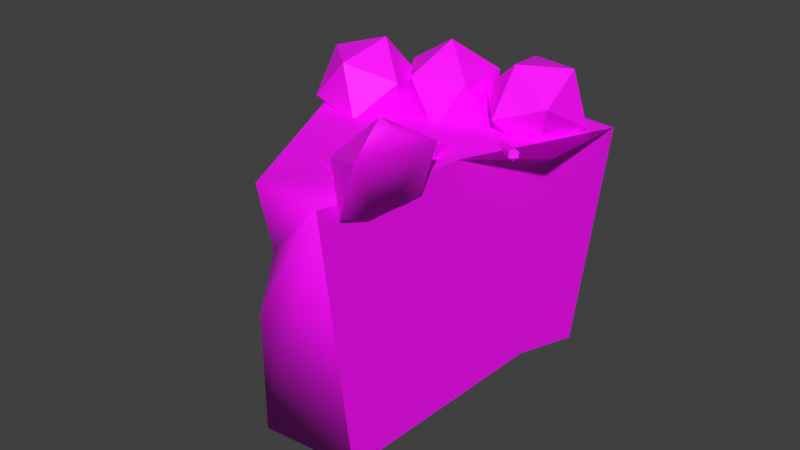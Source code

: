 # Source: Cake13.blend  (saved by Blender 3.4.6; exported with 4.5.12 LTS)
import bpy
from mathutils import Matrix  # noqa: F401  (used for matrix-valued properties, if any)

bpy.ops.wm.read_factory_settings(use_empty=True)
scene = bpy.context.scene
scene.name = 'Scene'

# ---- collections
col_collection = bpy.data.collections.new('Collection'); scene.collection.children.link(col_collection)

# ---- images (referenced by path relative to the original .blend; pixels are not part of the script)
import os
ASSET_DIR = os.environ.get("B2B_ASSET_DIR", "")  # directory of the original .blend (textures are referenced by path, not embedded)
HERE = os.path.dirname(os.path.abspath(__file__))  # packed textures are extracted next to this script under _unpacked/

def load_image(name, relpath, width, height, colorspace="sRGB"):
    """Load a texture the original file referenced (path relative to the .blend, or extracted next to this script)."""
    p = next((c for c in (os.path.join(HERE, relpath), os.path.join(ASSET_DIR, relpath)) if relpath and os.path.exists(c)), "")
    if p:
        img = bpy.data.images.load(p, check_existing=True)
        img.name = name
    else:  # same state as the original file: an image datablock whose file is absent (Cycles renders it pink)
        img = bpy.data.images.new(name, width, height)
        img.source = "FILE"
        img.filepath = "//" + (relpath or name)
    img.colorspace_settings.name = colorspace
    return img
img_lowpolyfoodlitetexture_01_png_001 = load_image('LowPolyFoodLiteTexture_01.png.001', 'LowPolyFoodLiteTexture_01.png', 1024, 1024, 'sRGB')

# ---- materials (node trees are filled in below, after node groups)
mat_food_01 = bpy.data.materials.new('Food_01')
mat_food_01.use_transparent_shadow = False
mat_food_01.roughness = 0.5

# ---- material node trees
mat_food_01.use_nodes = True; mat_food_01.node_tree.nodes.clear()
_N = mat_food_01.node_tree.nodes; _L = mat_food_01.node_tree.links
n0 = _N.new('ShaderNodeBsdfPrincipled'); n0.name = 'Principled BSDF'; n0.location = (10, 300)
n0.distribution = 'GGX'
n0.subsurface_method = 'RANDOM_WALK_SKIN'
n0.inputs[3].default_value = 1.45
n0.inputs[27].default_value = (0.0, 0.0, 0.0, 1.0)
n0.inputs[28].default_value = 1.0
n1 = _N.new('ShaderNodeOutputMaterial'); n1.name = 'Material Output'; n1.location = (300, 300)
n2 = _N.new('ShaderNodeNormalMap'); n2.name = 'Normal Map'; n2.location = (-300, -300)
n2.label = 'Normal/Map'
n2.inputs[0].default_value = 0.0
n3 = _N.new('ShaderNodeTexImage'); n3.name = 'Image Texture'; n3.location = (-300, 600)
n3.image = img_lowpolyfoodlitetexture_01_png_001
_L.new(n0.outputs[0], n1.inputs[0])
_L.new(n2.outputs[0], n0.inputs[5])
_L.new(n3.outputs[0], n0.inputs[0])
n1.is_active_output = True

# ---- world
world_world = bpy.data.worlds.new('World'); scene.world = world_world
world_world.use_nodes = True; world_world.node_tree.nodes.clear()
_N = world_world.node_tree.nodes; _L = world_world.node_tree.links
n0 = _N.new('ShaderNodeOutputWorld'); n0.name = 'World Output'; n0.location = (300, 300)
n1 = _N.new('ShaderNodeBackground'); n1.name = 'Background'; n1.location = (10, 300)
n1.inputs[0].default_value = (0.05088, 0.05088, 0.05088, 1.0)
_L.new(n1.outputs[0], n0.inputs[0])
n0.is_active_output = True
world_world.color = (0.05088, 0.05088, 0.05088)
world_world.use_sun_shadow = False
world_world.sun_shadow_jitter_overblur = 0.0

# ---- meshes
me_mesh_129 = bpy.data.meshes.new('Mesh.129')
me_mesh_129.from_pydata([(-6.409, 0.0, -3.7), (-6.409, 2.526, -3.7), (-3.813, 2.526, -5.339), (-6.409, 5.053, -3.7), (-6.409, 7.579, -3.7), (-3.813, 5.053, -5.339), (-3.813, 7.579, -5.339), (-2.064, 5.053, -6.077), (-2.064, 7.579, -6.077), (-2.064, 2.526, -6.077), (-5.539e-07, 5.053, -6.336), (-9.375e-07, 7.579, -6.336), (-5.539e-07, 2.526, -6.336), (2.064, 7.579, -6.077), (-1.703e-07, 0.0, -6.336), (-2.064, 0.0, -6.077), (-3.813, 0.0, -5.339), (-6.409, 3.79, -3.7), (-3.813, 3.79, -5.339), (-2.064, 3.79, -6.077), (-5.539e-07, 3.79, -6.336), (-2.587, 6.446, -4.465), (-3.752, 7.335, -5.311), (-2.143, 7.335, -5.834), (-1.148, 7.335, -4.465), (-2.143, 7.335, -3.096), (-3.752, 7.335, -3.619), (-3.032, 8.774, -5.834), (-1.423, 8.774, -5.311), (-1.423, 8.774, -3.619), (-3.032, 8.774, -3.096), (-4.027, 8.774, -4.465), (-2.587, 9.664, -4.465), (0.002555, 7.119, 0.1219), (-1.136, 8.338, 0.406), (0.4801, 8.742, 0.1102), (-1.16, 6.925, 1.336), (-0.4253, 7.265, 2.822), (-1.4, 8.428, 2.075), (0.05228, 8.888, 2.81), (-0.3869, 9.551, 1.317), (-5.814, 7.847, -2.033), (-5.962, 9.125, -3.132), (-6.233, 7.535, -3.643), (-4.686, 9.108, -2.022), (-5.123, 6.535, -2.848), (-4.167, 7.507, -1.847), (-3.568, 6.985, -3.34), (-3.298, 8.575, -2.83), (-4.407, 9.575, -3.624), (-3.717, 8.263, -4.439), (-5.364, 8.603, -4.626), (-4.845, 7.002, -4.45), (0.3822, 6.656, -5.741), (-0.9867, 7.581, -6.105), (0.5504, 8.136, -6.543), (-0.8581, 6.816, -4.602), (1.629, 7.714, -5.309), (0.7584, 6.898, -4.11), (1.159, 8.529, -3.903), (-0.3779, 7.973, -3.466), (-1.456, 8.395, -4.699), (-0.2097, 9.454, -4.267), (-0.5859, 9.211, -5.898), (1.031, 9.294, -5.406), (-0.7321, 7.347, -2.058), (-0.5033, 7.576, -1.003), (-0.887, 7.29, -2.012), (-0.7107, 7.513, -2.098), (-0.482, 7.741, -1.043), (-0.8443, 7.62, -2.093), (-0.6156, 7.849, -1.038), (-0.9992, 7.563, -2.046), (-0.7705, 7.791, -0.9915), (-1.021, 7.397, -2.006), (-0.7918, 7.626, -0.9511), (-0.6582, 7.518, -0.9567), (-2.616, 7.708, -0.3359), (-3.618, 7.59, -0.7823), (-2.584, 7.542, -0.3635), (-2.576, 7.825, -0.4559), (-3.578, 7.706, -0.9023), (-2.504, 7.774, -0.6035), (-3.506, 7.656, -1.05), (-2.472, 7.608, -0.6311), (-3.474, 7.489, -1.078), (-2.512, 7.492, -0.5111), (-3.514, 7.373, -0.9576), (-3.586, 7.424, -0.81), (0.353, 7.347, -3.186), (1.204, 7.576, -2.523), (0.2636, 7.29, -3.052), (0.3434, 7.513, -3.231), (1.195, 7.741, -2.568), (0.2445, 7.62, -3.141), (1.096, 7.849, -2.478), (0.1551, 7.563, -3.007), (1.007, 7.791, -2.343), (0.1646, 7.397, -2.962), (1.016, 7.626, -2.298), (1.115, 7.518, -2.388), (-2.807, 7.507, 1.2), (-1.796, 7.501, 1.641), (-2.797, 7.677, 1.18), (-2.753, 7.402, 1.076), (-1.742, 7.397, 1.516), (-2.69, 7.467, 0.9302), (-1.678, 7.462, 1.371), (-2.68, 7.637, 0.9095), (-1.668, 7.632, 1.35), (-2.734, 7.742, 1.034), (-1.722, 7.737, 1.475), (-1.786, 7.672, 1.62), (-2.966, 3.79, 3.347), (-3.084, 7.579, 3.107), (-3.106, 2.526, 3.062), (-3.528, 5.053, 2.197), (-2.96, 0.0, 3.36), (-0.8168, 7.553, 3.237), (0.338, 9.339, 1.443), (-0.3729, 6.694, 1.473), (1.109, 0.0, -6.197), (1.427, 2.526, -6.157), (0.1176, 1.904e-07, 3.136), (1.586, 3.79, -6.137), (1.745, 5.053, -6.117), (1.944, 7.579, -3.06), (0.01423, 7.579, -1.37), (-0.2048, 7.538, 0.6396), (-0.3399, 1.677e-07, 1.685), (0.1439, -0.03252, -0.1722), (-0.5752, 6.914e-08, -1.48), (0.4319, 0.0, -4.424)], [], [(0, 1, 2, 16), (17, 3, 5, 18), (3, 4, 6, 5), (8, 7, 5, 6), (19, 9, 2, 18), (11, 10, 7, 8), (20, 12, 9, 19), (12, 14, 15, 9), (9, 15, 16, 2), (4, 114, 118, 128, 127, 126, 13, 11, 8, 6), (121, 122, 124, 125, 13, 126, 127, 128, 118, 123, 129, 130, 131, 132), (10, 20, 19, 7), (7, 19, 18, 5), (1, 17, 18, 2), (21, 22, 23), (22, 21, 26), (21, 23, 24), (21, 24, 25), (21, 25, 26), (22, 26, 31), (23, 22, 27), (24, 23, 28), (25, 24, 29), (26, 25, 30), (22, 31, 27), (23, 27, 28), (24, 28, 29), (25, 29, 30), (26, 30, 31), (27, 31, 32), (28, 27, 32), (29, 28, 32), (30, 29, 32), (31, 30, 32), (34, 33, 36), (33, 34, 35), (36, 120, 37), (36, 37, 38), (38, 37, 39), (40, 38, 39), (34, 38, 40), (35, 34, 40), (34, 36, 38), (42, 41, 44), (41, 42, 43), (41, 43, 45), (41, 46, 44), (41, 45, 46), (46, 45, 47), (44, 46, 48), (46, 47, 48), (44, 48, 49), (48, 47, 50), (49, 48, 50), (51, 49, 50), (52, 51, 50), (47, 52, 50), (43, 51, 52), (45, 43, 52), (45, 52, 47), (42, 49, 51), (43, 42, 51), (42, 44, 49), (54, 53, 56), (53, 54, 55), (53, 55, 57), (53, 58, 56), (53, 57, 58), (58, 57, 59), (56, 58, 60), (58, 59, 60), (56, 60, 61), (60, 59, 62), (61, 60, 62), (63, 61, 62), (64, 63, 62), (59, 64, 62), (55, 63, 64), (57, 55, 64), (57, 64, 59), (54, 61, 63), (55, 54, 63), (54, 56, 61), (68, 69, 66, 65), (65, 66, 76, 67), (65, 67, 74, 72, 70, 68), (70, 71, 69, 68), (72, 73, 71, 70), (74, 75, 73, 72), (67, 76, 75, 74), (76, 66, 69, 71, 73, 75), (115, 117, 123, 118, 114, 116, 113), (80, 81, 78, 77), (77, 78, 88, 79), (77, 79, 86, 84, 82, 80), (82, 83, 81, 80), (84, 85, 83, 82), (86, 87, 85, 84), (79, 88, 87, 86), (88, 78, 81, 83, 85, 87), (92, 93, 90, 89), (89, 90, 100, 91), (89, 91, 98, 96, 94, 92), (94, 95, 93, 92), (96, 97, 95, 94), (98, 99, 97, 96), (91, 100, 99, 98), (100, 90, 93, 95, 97, 99), (104, 105, 102, 101), (101, 102, 112, 103), (101, 103, 110, 108, 106, 104), (106, 107, 105, 104), (108, 109, 107, 106), (110, 111, 109, 108), (103, 112, 111, 110), (112, 102, 105, 107, 109, 111), (115, 113, 17, 1), (117, 115, 1, 0), (113, 116, 3, 17), (116, 114, 4, 3), (39, 119, 40), (120, 36, 33), (119, 35, 40), (33, 35, 119, 39, 37, 120), (124, 122, 12, 20), (122, 121, 14, 12), (125, 124, 20, 10), (121, 132, 131, 130, 129, 123, 117, 0, 16, 15, 14), (125, 10, 11, 13)])
me_mesh_129.polygons.foreach_set('use_smooth', [1, 1, 1, 1, 1, 1, 1, 1, 1, 1, 0, 1, 1, 1, 1, 1, 1, 1, 1, 1, 1, 1, 1, 1, 1, 1, 1, 1, 1, 1, 1, 1, 1, 1, 1, 1, 1, 1, 1, 1, 1, 1, 1, 1, 1, 1, 1, 1, 1, 1, 1, 1, 1, 1, 1, 1, 1, 1, 1, 1, 1, 1, 1, 1, 1, 1, 1, 1, 1, 1, 1, 1, 1, 1, 1, 1, 1, 1, 1, 1, 1, 1, 1, 1, 1, 1, 1, 1, 1, 1, 1, 1, 1, 1, 1, 1, 1, 1, 1, 1, 1, 1, 1, 1, 1, 1, 1, 1, 1, 1, 1, 1, 1, 1, 1, 1, 1, 1, 1, 1, 1, 1, 1, 1, 1, 1, 1, 1, 1])
_k = set([(0, 1), (0, 16), (0, 117), (1, 17), (2, 16), (2, 18), (3, 4), (3, 17), (4, 6), (4, 114), (5, 6), (5, 18), (6, 8), (7, 8), (7, 19), (8, 11), (9, 15), (9, 19), (10, 11), (10, 20), (11, 13), (12, 14), (12, 20), (14, 15), (14, 121), (15, 16), (21, 22), (21, 23), (21, 24), (21, 25), (21, 26), (22, 23), (22, 26), (22, 27), (22, 31), (23, 24), (23, 27), (23, 28), (24, 25), (24, 28), (24, 29), (25, 26), (25, 29), (25, 30), (26, 30), (26, 31), (27, 28), (27, 31), (27, 32), (28, 29), (28, 32), (29, 30), (29, 32), (30, 31), (30, 32), (31, 32), (33, 34), (33, 35), (33, 36), (34, 35), (34, 36), (34, 38), (34, 40), (35, 40), (36, 37), (36, 38), (36, 120), (37, 38), (37, 39), (38, 39), (38, 40), (39, 40), (40, 119), (41, 42), (41, 43), (41, 44), (41, 45), (41, 46), (42, 43), (42, 44), (42, 49), (42, 51), (43, 45), (43, 51), (43, 52), (44, 46), (44, 48), (44, 49), (45, 46), (45, 47), (45, 52), (46, 47), (46, 48), (47, 48), (47, 50), (47, 52), (48, 49), (48, 50), (49, 50), (49, 51), (50, 51), (50, 52), (51, 52), (53, 54), (53, 55), (53, 56), (53, 57), (53, 58), (54, 55), (54, 56), (54, 61), (54, 63), (55, 57), (55, 63), (55, 64), (56, 58), (56, 60), (56, 61), (57, 58), (57, 59), (57, 64), (58, 59), (58, 60), (59, 60), (59, 62), (59, 64), (60, 61), (60, 62), (61, 62), (61, 63), (62, 63), (62, 64), (63, 64), (65, 66), (65, 67), (65, 68), (66, 69), (66, 76), (67, 74), (67, 76), (68, 69), (68, 70), (69, 71), (70, 71), (70, 72), (71, 73), (72, 73), (72, 74), (73, 75), (74, 75), (75, 76), (77, 78), (77, 79), (77, 80), (78, 81), (78, 88), (79, 86), (79, 88), (80, 81), (80, 82), (81, 83), (82, 83), (82, 84), (83, 85), (84, 85), (84, 86), (85, 87), (86, 87), (87, 88), (89, 90), (89, 91), (89, 92), (90, 93), (90, 100), (91, 98), (91, 100), (92, 93), (92, 94), (93, 95), (94, 95), (94, 96), (95, 97), (96, 97), (96, 98), (97, 99), (98, 99), (99, 100), (101, 102), (101, 103), (101, 104), (102, 105), (102, 112), (103, 110), (103, 112), (104, 105), (104, 106), (105, 107), (106, 107), (106, 108), (107, 109), (108, 109), (108, 110), (109, 111), (110, 111), (111, 112)])
me_mesh_129.attributes.new('sharp_edge', 'BOOLEAN', 'EDGE').data.foreach_set('value', [ (min(e.vertices), max(e.vertices)) in _k for e in me_mesh_129.edges])
_uv = me_mesh_129.uv_layers.new(name='UVMap')
_uv.uv.foreach_set('vector', [0.8914, 0.9606, 0.8914, 0.9666, 0.8975, 0.9666, 0.8975, 0.9606, 0.8914, 0.9696, 0.8914, 0.9726, 0.8975, 0.9726, 0.8975, 0.9696, 0.8914, 0.9726, 0.8914, 0.9786, 0.8975, 0.9786, 0.8975, 0.9726, 0.9017, 0.9786, 0.9017, 0.9726, 0.8975, 0.9726, 0.8975, 0.9786, 0.9017, 0.9696, 0.9017, 0.9666, 0.8975, 0.9666, 0.8975, 0.9696, 0.9066, 0.9786, 0.9066, 0.9726, 0.9017, 0.9726, 0.9017, 0.9786, 0.9066, 0.9696, 0.9066, 0.9666, 0.9017, 0.9666, 0.9017, 0.9696, 0.9066, 0.9666, 0.9066, 0.9606, 0.9017, 0.9606, 0.9017, 0.9666, 0.9017, 0.9666, 0.9017, 0.9606, 0.8975, 0.9606, 0.8975, 0.9666, 0.8914, 0.9786, 0.8993, 0.9786, 0.9052, 0.9786, 0.9075, 0.9786, 0.9067, 0.9786, 0.9112, 0.9786, 0.9115, 0.9786, 0.9066, 0.9786, 0.9017, 0.9786, 0.8975, 0.9786, 0.0, 0.0, 0.0, 0.0, 0.0, 0.0, 0.0, 0.0, 0.0, 0.0, 0.0, 0.0, 0.0, 0.0, 0.0, 0.0, 0.0, 0.0, 0.0, 0.0, 0.0, 0.0, 0.0, 0.0, 0.0, 0.0, 0.0, 0.0, 0.9066, 0.9726, 0.9066, 0.9696, 0.9017, 0.9696, 0.9017, 0.9726, 0.9017, 0.9726, 0.9017, 0.9696, 0.8975, 0.9696, 0.8975, 0.9726, 0.8914, 0.9666, 0.8914, 0.9696, 0.8975, 0.9696, 0.8975, 0.9666, 0.6519, 0.5305, 0.6491, 0.5326, 0.653, 0.5326, 0.6491, 0.5326, 0.6519, 0.5305, 0.6491, 0.5326, 0.6519, 0.5305, 0.653, 0.5326, 0.6553, 0.5326, 0.6519, 0.5305, 0.6553, 0.5326, 0.653, 0.5326, 0.6519, 0.5305, 0.653, 0.5326, 0.6491, 0.5326, 0.6491, 0.5326, 0.6491, 0.5326, 0.6485, 0.536, 0.653, 0.5326, 0.6491, 0.5326, 0.6508, 0.536, 0.6553, 0.5326, 0.653, 0.5326, 0.6547, 0.536, 0.653, 0.5326, 0.6553, 0.5326, 0.6547, 0.536, 0.6491, 0.5326, 0.653, 0.5326, 0.6508, 0.536, 0.6491, 0.5326, 0.6485, 0.536, 0.6508, 0.536, 0.653, 0.5326, 0.6508, 0.536, 0.6547, 0.536, 0.6553, 0.5326, 0.6547, 0.536, 0.6547, 0.536, 0.653, 0.5326, 0.6547, 0.536, 0.6508, 0.536, 0.6491, 0.5326, 0.6508, 0.536, 0.6485, 0.536, 0.6508, 0.536, 0.6485, 0.536, 0.6519, 0.5381, 0.6547, 0.536, 0.6508, 0.536, 0.6519, 0.5381, 0.6547, 0.536, 0.6547, 0.536, 0.6519, 0.5381, 0.6508, 0.536, 0.6547, 0.536, 0.6519, 0.5381, 0.6485, 0.536, 0.6508, 0.536, 0.6519, 0.5381, 0.343, 0.5276, 0.3457, 0.5248, 0.343, 0.5243, 0.3457, 0.5248, 0.343, 0.5276, 0.3468, 0.5287, 0.343, 0.5243, 0.3448, 0.5238, 0.3447, 0.5251, 0.343, 0.5243, 0.3447, 0.5251, 0.3423, 0.5278, 0.3423, 0.5278, 0.3447, 0.5251, 0.3457, 0.529, 0.3447, 0.5305, 0.3423, 0.5278, 0.3457, 0.529, 0.343, 0.5276, 0.3423, 0.5278, 0.3447, 0.5305, 0.3468, 0.5287, 0.343, 0.5276, 0.3447, 0.5305, 0.343, 0.5276, 0.343, 0.5243, 0.3423, 0.5278, 0.6439, 0.5368, 0.6443, 0.5338, 0.6469, 0.5368, 0.6443, 0.5338, 0.6439, 0.5368, 0.6433, 0.533, 0.6443, 0.5338, 0.6433, 0.533, 0.6459, 0.5307, 0.6443, 0.5338, 0.6482, 0.533, 0.6469, 0.5368, 0.6443, 0.5338, 0.6459, 0.5307, 0.6482, 0.533, 0.6482, 0.533, 0.6459, 0.5307, 0.6496, 0.5317, 0.6469, 0.5368, 0.6482, 0.533, 0.6502, 0.5355, 0.6482, 0.533, 0.6496, 0.5317, 0.6502, 0.5355, 0.6469, 0.5368, 0.6502, 0.5355, 0.6476, 0.5379, 0.6502, 0.5355, 0.6496, 0.5317, 0.6492, 0.5348, 0.6476, 0.5379, 0.6502, 0.5355, 0.6492, 0.5348, 0.6453, 0.5356, 0.6476, 0.5379, 0.6492, 0.5348, 0.6465, 0.5318, 0.6453, 0.5356, 0.6492, 0.5348, 0.6496, 0.5317, 0.6465, 0.5318, 0.6492, 0.5348, 0.6433, 0.533, 0.6453, 0.5356, 0.6465, 0.5318, 0.6459, 0.5307, 0.6433, 0.533, 0.6465, 0.5318, 0.6459, 0.5307, 0.6465, 0.5318, 0.6496, 0.5317, 0.6439, 0.5368, 0.6476, 0.5379, 0.6453, 0.5356, 0.6433, 0.533, 0.6439, 0.5368, 0.6453, 0.5356, 0.6439, 0.5368, 0.6469, 0.5368, 0.6476, 0.5379, 0.6557, 0.5332, 0.6589, 0.531, 0.656, 0.5313, 0.6589, 0.531, 0.6557, 0.5332, 0.6593, 0.5345, 0.6589, 0.531, 0.6593, 0.5345, 0.6619, 0.5335, 0.6589, 0.531, 0.6598, 0.5315, 0.656, 0.5313, 0.6589, 0.531, 0.6619, 0.5335, 0.6598, 0.5315, 0.6598, 0.5315, 0.6619, 0.5335, 0.6608, 0.5354, 0.656, 0.5313, 0.6598, 0.5315, 0.6571, 0.5341, 0.6598, 0.5315, 0.6608, 0.5354, 0.6571, 0.5341, 0.656, 0.5313, 0.6571, 0.5341, 0.6546, 0.5351, 0.6571, 0.5341, 0.6608, 0.5354, 0.6575, 0.5376, 0.6546, 0.5351, 0.6571, 0.5341, 0.6575, 0.5376, 0.6566, 0.537, 0.6546, 0.5351, 0.6575, 0.5376, 0.6605, 0.5372, 0.6566, 0.537, 0.6575, 0.5376, 0.6608, 0.5354, 0.6605, 0.5372, 0.6575, 0.5376, 0.6593, 0.5345, 0.6566, 0.537, 0.6605, 0.5372, 0.6619, 0.5335, 0.6593, 0.5345, 0.6605, 0.5372, 0.6619, 0.5335, 0.6605, 0.5372, 0.6608, 0.5354, 0.6557, 0.5332, 0.6546, 0.5351, 0.6566, 0.537, 0.6593, 0.5345, 0.6557, 0.5332, 0.6566, 0.537, 0.6557, 0.5332, 0.656, 0.5313, 0.6546, 0.5351, 0.3463, 0.5305, 0.3468, 0.5311, 0.3468, 0.5307, 0.3462, 0.5301, 0.3462, 0.5301, 0.3468, 0.5307, 0.3464, 0.5305, 0.3459, 0.53, 0.3462, 0.5301, 0.3459, 0.53, 0.3456, 0.5303, 0.3456, 0.5307, 0.346, 0.5308, 0.3463, 0.5305, 0.346, 0.5308, 0.3465, 0.5313, 0.3468, 0.5311, 0.3463, 0.5305, 0.3456, 0.5307, 0.3462, 0.5312, 0.3465, 0.5313, 0.346, 0.5308, 0.3456, 0.5303, 0.3461, 0.5308, 0.3462, 0.5312, 0.3456, 0.5307, 0.3459, 0.53, 0.3464, 0.5305, 0.3461, 0.5308, 0.3456, 0.5303, 0.3464, 0.5305, 0.3468, 0.5307, 0.3468, 0.5311, 0.3465, 0.5313, 0.3462, 0.5312, 0.3461, 0.5308, 0.5919, 0.5965, 0.5923, 0.5905, 0.8754, 0.9227, 0.9052, 0.9786, 0.8993, 0.9786, 0.5909, 0.6025, 0.6562, 0.5371, 0.3419, 0.5313, 0.3395, 0.531, 0.3394, 0.5307, 0.3418, 0.531, 0.3418, 0.531, 0.3394, 0.5307, 0.3395, 0.5303, 0.3419, 0.5306, 0.3418, 0.531, 0.3419, 0.5306, 0.342, 0.5305, 0.3421, 0.5308, 0.342, 0.5312, 0.3419, 0.5313, 0.342, 0.5312, 0.3397, 0.5309, 0.3395, 0.531, 0.3419, 0.5313, 0.3421, 0.5308, 0.3397, 0.5305, 0.3397, 0.5309, 0.342, 0.5312, 0.342, 0.5305, 0.3396, 0.5302, 0.3397, 0.5305, 0.3421, 0.5308, 0.3419, 0.5306, 0.3395, 0.5303, 0.3396, 0.5302, 0.342, 0.5305, 0.3395, 0.5303, 0.3394, 0.5307, 0.3395, 0.531, 0.3397, 0.5309, 0.3397, 0.5305, 0.3396, 0.5302, 0.3488, 0.5305, 0.3508, 0.5311, 0.3508, 0.5307, 0.3488, 0.5301, 0.3488, 0.5301, 0.3508, 0.5307, 0.3506, 0.5305, 0.3486, 0.53, 0.3488, 0.5301, 0.3486, 0.53, 0.3484, 0.5303, 0.3483, 0.5307, 0.3486, 0.5308, 0.3488, 0.5305, 0.3486, 0.5308, 0.3506, 0.5313, 0.3508, 0.5311, 0.3488, 0.5305, 0.3483, 0.5307, 0.3504, 0.5312, 0.3506, 0.5313, 0.3486, 0.5308, 0.3484, 0.5303, 0.3504, 0.5308, 0.3504, 0.5312, 0.3483, 0.5307, 0.3486, 0.53, 0.3506, 0.5305, 0.3504, 0.5308, 0.3484, 0.5303, 0.3506, 0.5305, 0.3508, 0.5307, 0.3508, 0.5311, 0.3506, 0.5313, 0.3504, 0.5312, 0.3504, 0.5308, 0.3414, 0.5303, 0.3438, 0.5303, 0.3437, 0.5305, 0.3413, 0.5305, 0.3413, 0.5305, 0.3437, 0.5305, 0.3437, 0.5309, 0.3413, 0.5309, 0.3413, 0.5305, 0.3413, 0.5309, 0.3415, 0.5311, 0.3416, 0.5308, 0.3416, 0.5304, 0.3414, 0.5303, 0.3416, 0.5304, 0.344, 0.5304, 0.3438, 0.5303, 0.3414, 0.5303, 0.3416, 0.5308, 0.344, 0.5308, 0.344, 0.5304, 0.3416, 0.5304, 0.3415, 0.5311, 0.3439, 0.5311, 0.344, 0.5308, 0.3416, 0.5308, 0.3413, 0.5309, 0.3437, 0.5309, 0.3439, 0.5311, 0.3415, 0.5311, 0.3437, 0.5309, 0.3437, 0.5305, 0.3438, 0.5303, 0.344, 0.5304, 0.344, 0.5308, 0.3439, 0.5311, 0.8992, 0.9666, 0.8995, 0.9696, 0.8914, 0.9696, 0.8914, 0.9666, 0.5923, 0.5905, 0.5919, 0.5965, 0.5841, 0.5965, 0.5841, 0.5905, 0.6562, 0.5371, 0.6548, 0.5401, 0.648, 0.5401, 0.648, 0.5371, 0.5909, 0.6025, 0.592, 0.6085, 0.5841, 0.6085, 0.5841, 0.6025, 0.3457, 0.529, 0.3464, 0.5301, 0.3447, 0.5305, 0.3448, 0.5238, 0.343, 0.5243, 0.3457, 0.5248, 0.3464, 0.5301, 0.3468, 0.5287, 0.3447, 0.5305, 0.3457, 0.5248, 0.3468, 0.5287, 0.3464, 0.5301, 0.3457, 0.529, 0.3447, 0.5251, 0.3448, 0.5238, 0.9103, 0.9696, 0.91, 0.9666, 0.9066, 0.9666, 0.9066, 0.9696, 0.91, 0.9666, 0.9092, 0.9606, 0.9066, 0.9606, 0.9066, 0.9666, 0.9107, 0.9726, 0.9103, 0.9696, 0.9066, 0.9696, 0.9066, 0.9726, 0.9092, 0.9606, 0.9076, 0.9606, 0.9052, 0.9606, 0.9077, 0.9606, 0.9058, 0.9606, 0.9069, 0.9606, 0.8996, 0.9606, 0.8914, 0.9606, 0.8975, 0.9606, 0.9017, 0.9606, 0.9066, 0.9606, 0.9107, 0.9726, 0.9066, 0.9726, 0.9066, 0.9786, 0.9115, 0.9786])
_uv.active_render = True
_uv = me_mesh_129.uv_layers.new(name='UVMap.001')
_uv.uv.foreach_set('vector', [0.7878, 0.02758, 0.7878, 0.08377, 0.7166, 0.08353, 0.7166, 0.02735, 0.7878, 0.1119, 0.7878, 0.14, 0.7166, 0.1397, 0.7166, 0.1116, 0.7878, 0.14, 0.7878, 0.1961, 0.7166, 0.1959, 0.7166, 0.1397, 0.6732, 0.1937, 0.6732, 0.1375, 0.7166, 0.1397, 0.7166, 0.1959, 0.6732, 0.1094, 0.6732, 0.08134, 0.7166, 0.08353, 0.7166, 0.1116, 0.6298, 0.1877, 0.6298, 0.1316, 0.6732, 0.1375, 0.6732, 0.1937, 0.6298, 0.1035, 0.6298, 0.07537, 0.6732, 0.08134, 0.6732, 0.1094, 0.6298, 0.07537, 0.6298, 0.01918, 0.6732, 0.02516, 0.6732, 0.08134, 0.6732, 0.08134, 0.6732, 0.02516, 0.7166, 0.02735, 0.7166, 0.08353, 0.01918, 0.2273, 0.1577, 0.1193, 0.222, 0.1205, 0.2045, 0.2071, 0.178, 0.2426, 0.2001, 0.2985, 0.1714, 0.3632, 0.1258, 0.3476, 0.0855, 0.3211, 0.05658, 0.2879, 0.0, 0.0, 0.0, 0.0, 0.0, 0.0, 0.0, 0.0, 0.0, 0.0, 0.0, 0.0, 0.0, 0.0, 0.0, 0.0, 0.0, 0.0, 0.0, 0.0, 0.0, 0.0, 0.0, 0.0, 0.0, 0.0, 0.0, 0.0, 0.6298, 0.1316, 0.6298, 0.1035, 0.6732, 0.1094, 0.6732, 0.1375, 0.6732, 0.1375, 0.6732, 0.1094, 0.7166, 0.1116, 0.7166, 0.1397, 0.7878, 0.08377, 0.7878, 0.1119, 0.7166, 0.1116, 0.7166, 0.08353, 0.8718, 0.5058, 0.8699, 0.5368, 0.8372, 0.5175, 0.4473, 0.6506, 0.4797, 0.6506, 0.4704, 0.6824, 0.4797, 0.6506, 0.4704, 0.6189, 0.5076, 0.631, 0.4797, 0.6506, 0.5076, 0.631, 0.5076, 0.6702, 0.4797, 0.6506, 0.5076, 0.6702, 0.4704, 0.6824, 0.8388, 0.8843, 0.8384, 0.8481, 0.8719, 0.8685, 0.8372, 0.5175, 0.8699, 0.5368, 0.8372, 0.5567, 0.9005, 0.1838, 0.9012, 0.1482, 0.9344, 0.1689, 0.5721, 0.874, 0.5721, 0.8357, 0.6051, 0.8566, 0.8384, 0.8481, 0.8388, 0.8225, 0.8719, 0.8303, 0.8699, 0.5368, 0.8718, 0.5693, 0.8372, 0.5567, 0.9012, 0.1482, 0.9344, 0.1304, 0.9344, 0.1689, 0.5721, 0.8357, 0.6063, 0.8206, 0.6051, 0.8566, 0.5721, 0.874, 0.6051, 0.8566, 0.6063, 0.8826, 0.8384, 0.8481, 0.8719, 0.8303, 0.8719, 0.8685, 0.6678, 0.6189, 0.7052, 0.631, 0.6778, 0.6515, 0.6448, 0.6506, 0.6678, 0.6189, 0.6778, 0.6515, 0.6678, 0.6823, 0.6448, 0.6506, 0.6778, 0.6515, 0.7052, 0.6702, 0.6678, 0.6823, 0.6778, 0.6515, 0.7052, 0.631, 0.7052, 0.6702, 0.6778, 0.6515, 0.1289, 0.8993, 0.09601, 0.9206, 0.09456, 0.882, 0.09601, 0.9206, 0.1289, 0.8993, 0.1289, 0.9346, 0.569, 0.7207, 0.5747, 0.7382, 0.546, 0.7518, 0.7042, 0.4165, 0.7042, 0.4557, 0.6733, 0.4368, 0.6733, 0.4368, 0.7042, 0.4557, 0.6678, 0.4674, 0.6798, 0.5317, 0.7056, 0.518, 0.7056, 0.5561, 0.6678, 0.404, 0.6733, 0.4368, 0.6453, 0.4355, 0.6453, 0.5363, 0.6684, 0.5058, 0.6798, 0.5317, 0.6678, 0.404, 0.7042, 0.4165, 0.6733, 0.4368, 0.327, 0.8137, 0.3658, 0.8155, 0.3484, 0.8416, 0.3658, 0.8155, 0.327, 0.8137, 0.3484, 0.7807, 0.3658, 0.8155, 0.3484, 0.7807, 0.3829, 0.7883, 0.3658, 0.8155, 0.3829, 0.826, 0.3484, 0.8416, 0.8, 0.7684, 0.7788, 0.7557, 0.8, 0.7303, 0.8, 0.7303, 0.7788, 0.7557, 0.7638, 0.7207, 0.8629, 0.298, 0.8273, 0.2854, 0.8593, 0.2653, 0.8273, 0.2854, 0.8273, 0.2462, 0.8593, 0.2653, 0.8721, 0.456, 0.8369, 0.4674, 0.8398, 0.437, 0.8593, 0.2653, 0.8273, 0.2462, 0.8629, 0.2345, 0.7889, 0.284, 0.7516, 0.2958, 0.7621, 0.2705, 0.7889, 0.2461, 0.7889, 0.284, 0.7621, 0.2705, 0.7516, 0.2345, 0.7889, 0.2461, 0.7621, 0.2705, 0.7285, 0.2652, 0.7516, 0.2345, 0.7621, 0.2705, 0.9069, 0.2412, 0.9377, 0.2655, 0.9013, 0.28, 0.7788, 0.7557, 0.7638, 0.7823, 0.7414, 0.7528, 0.7788, 0.7557, 0.7414, 0.7528, 0.7638, 0.7207, 0.8721, 0.4168, 0.8398, 0.437, 0.8369, 0.404, 0.9069, 0.2412, 0.9377, 0.2345, 0.9377, 0.2655, 0.8721, 0.4168, 0.8721, 0.456, 0.8398, 0.437, 0.7986, 0.404, 0.7986, 0.4359, 0.7658, 0.4147, 0.05619, 0.7812, 0.04865, 0.8156, 0.01918, 0.7939, 0.863, 0.01918, 0.8564, 0.05394, 0.8262, 0.03216, 0.7986, 0.4359, 0.764, 0.4539, 0.7658, 0.4147, 0.7986, 0.4359, 0.7956, 0.4674, 0.764, 0.4539, 0.2887, 0.7894, 0.2887, 0.8277, 0.2557, 0.8067, 0.7658, 0.4147, 0.764, 0.4539, 0.7426, 0.4331, 0.2887, 0.7894, 0.2557, 0.8067, 0.2544, 0.7807, 0.8262, 0.1718, 0.8262, 0.1325, 0.8578, 0.1523, 0.2544, 0.7807, 0.2557, 0.8067, 0.2331, 0.8137, 0.8578, 0.1523, 0.8262, 0.1325, 0.8621, 0.1203, 0.8738, 0.6703, 0.8416, 0.6823, 0.8401, 0.6507, 0.8738, 0.631, 0.8738, 0.6703, 0.8401, 0.6507, 0.8416, 0.6188, 0.8738, 0.631, 0.8401, 0.6507, 0.8564, 0.05394, 0.863, 0.08194, 0.8262, 0.07094, 0.8262, 0.03216, 0.8564, 0.05394, 0.8262, 0.07094, 0.2887, 0.8277, 0.2544, 0.8427, 0.2557, 0.8067, 0.04865, 0.8156, 0.05619, 0.8441, 0.01918, 0.8327, 0.01918, 0.7939, 0.04865, 0.8156, 0.01918, 0.8327, 0.8621, 0.1838, 0.8262, 0.1718, 0.8578, 0.1523, 0.6772, 0.3656, 0.6783, 0.3448, 0.6823, 0.3448, 0.6812, 0.3656, 0.1768, 0.8455, 0.1768, 0.8707, 0.173, 0.8709, 0.173, 0.8457, 0.9554, 0.5715, 0.9587, 0.5697, 0.962, 0.5718, 0.962, 0.5757, 0.9587, 0.5775, 0.9554, 0.5754, 0.4053, 0.9057, 0.4053, 0.8805, 0.4083, 0.88, 0.4083, 0.9052, 0.4016, 0.9054, 0.4016, 0.8802, 0.4053, 0.8805, 0.4053, 0.9057, 0.8384, 0.948, 0.8384, 0.9228, 0.8423, 0.9227, 0.8423, 0.9478, 0.173, 0.8457, 0.173, 0.8709, 0.17, 0.8704, 0.17, 0.8452, 0.684, 0.3428, 0.6823, 0.3448, 0.6783, 0.3448, 0.6761, 0.3428, 0.6779, 0.3408, 0.6819, 0.3408, 0.2917, 0.568, 0.2331, 0.5604, 0.494, 0.2389, 0.222, 0.1205, 0.1577, 0.1193, 0.3503, 0.5902, 0.321, 0.5606, 0.7205, 0.9121, 0.7205, 0.8866, 0.7234, 0.8868, 0.7234, 0.9123, 0.9588, 0.8225, 0.9588, 0.8413, 0.9551, 0.8422, 0.9551, 0.8234, 0.9048, 0.08321, 0.9082, 0.0852, 0.9082, 0.08918, 0.9048, 0.09117, 0.9013, 0.08919, 0.9013, 0.08521, 0.7167, 0.9122, 0.7167, 0.8867, 0.7205, 0.8866, 0.7205, 0.9121, 0.5721, 0.9464, 0.5721, 0.9209, 0.5759, 0.921, 0.5759, 0.9465, 0.5245, 0.8866, 0.5245, 0.9122, 0.5216, 0.9123, 0.5216, 0.8868, 0.5283, 0.8867, 0.5283, 0.9122, 0.5245, 0.9122, 0.5245, 0.8866, 0.3331, 0.9719, 0.3331, 0.9757, 0.3301, 0.9781, 0.327, 0.9768, 0.327, 0.973, 0.3301, 0.9706, 0.7697, 0.9211, 0.7697, 0.9464, 0.7658, 0.9463, 0.7658, 0.921, 0.5216, 0.8481, 0.5216, 0.8228, 0.5253, 0.8226, 0.5253, 0.8478, 0.5249, 0.9507, 0.5283, 0.9525, 0.5283, 0.9563, 0.5249, 0.9583, 0.5215, 0.9566, 0.5215, 0.9528, 0.8611, 0.3399, 0.8611, 0.3652, 0.8581, 0.3656, 0.8581, 0.3403, 0.8649, 0.3401, 0.8649, 0.3654, 0.8611, 0.3652, 0.8611, 0.3399, 0.636, 0.9228, 0.636, 0.9453, 0.6321, 0.9452, 0.6321, 0.9227, 0.5253, 0.8478, 0.5253, 0.8226, 0.5284, 0.823, 0.5284, 0.8483, 0.7236, 0.9564, 0.7201, 0.9583, 0.7167, 0.9563, 0.7167, 0.9525, 0.7201, 0.9507, 0.7236, 0.9526, 0.7197, 0.8225, 0.7197, 0.8481, 0.7166, 0.8482, 0.7166, 0.8226, 0.9551, 0.899, 0.9551, 0.8806, 0.959, 0.8809, 0.959, 0.8994, 0.9773, 0.177, 0.9791, 0.1804, 0.9778, 0.1838, 0.9746, 0.1838, 0.9727, 0.1804, 0.9741, 0.177, 0.7234, 0.8226, 0.7234, 0.8482, 0.7197, 0.8481, 0.7197, 0.8225, 0.1768, 0.9093, 0.1768, 0.9347, 0.1728, 0.9348, 0.1728, 0.9093, 0.8165, 0.3655, 0.8165, 0.3399, 0.8197, 0.34, 0.8197, 0.3656, 0.8129, 0.3656, 0.8129, 0.34, 0.8165, 0.3399, 0.8165, 0.3655, 0.9171, 0.5717, 0.9171, 0.5756, 0.9136, 0.5776, 0.9102, 0.5756, 0.9102, 0.5717, 0.9136, 0.5697, 0.2917, 0.568, 0.321, 0.5606, 0.321, 0.7423, 0.2917, 0.7423, 0.2331, 0.5604, 0.2917, 0.568, 0.2917, 0.7423, 0.2331, 0.7424, 0.321, 0.5606, 0.3503, 0.5902, 0.3503, 0.7422, 0.321, 0.7423, 0.3503, 0.5902, 0.4089, 0.5667, 0.4089, 0.7422, 0.3503, 0.7422, 0.7056, 0.5561, 0.6746, 0.5478, 0.6798, 0.5317, 0.5747, 0.7382, 0.569, 0.7207, 0.6063, 0.7319, 0.6746, 0.5478, 0.6453, 0.5363, 0.6798, 0.5317, 0.6063, 0.7319, 0.6453, 0.5363, 0.6746, 0.5478, 0.6678, 0.4674, 0.546, 0.7518, 0.5747, 0.7382, 0.5726, 0.4923, 0.576, 0.463, 0.6069, 0.4626, 0.6069, 0.4919, 0.576, 0.463, 0.5829, 0.4043, 0.6069, 0.404, 0.6069, 0.4626, 0.5691, 0.5217, 0.5726, 0.4923, 0.6069, 0.4919, 0.6069, 0.5212, 0.4557, 0.02885, 0.4592, 0.07192, 0.4672, 0.1416, 0.5016, 0.1568, 0.5004, 0.197, 0.5181, 0.2091, 0.4681, 0.2695, 0.3245, 0.1575, 0.3619, 0.09688, 0.3908, 0.06368, 0.4311, 0.03726, 0.5691, 0.5217, 0.6069, 0.5212, 0.6069, 0.5797, 0.5622, 0.5803])
me_mesh_129.materials.append(mat_food_01)
me_mesh_129.update()
me_mesh_129.normals_split_custom_set([tuple(v) for v in zip(*[iter([-0.5338, 0.0, -0.8456, -0.5338, 0.0, -0.8456, -0.5338, 0.0, -0.8456, -0.5338, 0.0, -0.8456, -0.5338, 0.0, -0.8456, -0.5338, -5.751e-09, -0.8456, -0.5338, -5.751e-09, -0.8456, -0.5338, 0.0, -0.8456, -0.5338, -5.751e-09, -0.8456, -0.5338, -1.15e-08, -0.8456, -0.5338, -1.15e-08, -0.8456, -0.5338, -5.751e-09, -0.8456, -0.3886, -8.081e-08, -0.9214, -0.3886, -4.04e-08, -0.9214, -0.3886, -4.04e-08, -0.9214, -0.3886, -8.081e-08, -0.9214, -0.3886, 9.941e-08, -0.9214, -0.3886, 9.941e-08, -0.9214, -0.3886, 9.941e-08, -0.9214, -0.3886, 9.941e-08, -0.9214, -0.1246, -1.134e-08, -0.9922, -0.1246, -5.672e-09, -0.9922, -0.1246, -5.672e-09, -0.9922, -0.1246, -1.134e-08, -0.9922, -0.1246, 9.652e-08, -0.9922, -0.1246, 9.368e-08, -0.9922, -0.1246, 9.368e-08, -0.9922, -0.1246, 9.652e-08, -0.9922, -0.1246, 9.368e-08, -0.9922, -0.1246, -5.672e-09, -0.9922, -0.1246, -5.672e-09, -0.9922, -0.1246, 9.368e-08, -0.9922, -0.3886, 9.941e-08, -0.9214, -0.3886, 0.0, -0.9214, -0.3886, 0.0, -0.9214, -0.3886, 9.941e-08, -0.9214, 0.002541, 1.0, 0.001095, -0.3648, 0.6338, 0.6821, 0.03332, 0.6645, 0.7465, 0.001918, 1.0, 0.0008594, 0.002232, 1.0, 0.0009576, 0.001893, 1.0, 0.0009179, 0.002217, 1.0, 0.001006, 0.002541, 1.0, 0.001095, 0.002541, 1.0, 0.001095, 0.002541, 1.0, 0.001095, 0.9759, -0.08125, 0.2026, 0.9759, -0.08125, 0.2026, 0.9759, -0.08125, 0.2026, 0.9759, -0.08125, 0.2026, 0.9759, -0.08125, 0.2026, 0.9759, -0.08125, 0.2026, 0.9759, -0.08125, 0.2026, 0.9759, -0.08125, 0.2026, 0.9759, -0.08125, 0.2026, 0.9759, -0.08125, 0.2026, 0.9759, -0.08125, 0.2026, 0.9759, -0.08125, 0.2026, 0.9759, -0.08125, 0.2026, 0.9759, -0.08125, 0.2026, -0.1246, -5.672e-09, -0.9922, -0.1246, 9.652e-08, -0.9922, -0.1246, 9.652e-08, -0.9922, -0.1246, -5.672e-09, -0.9922, -0.3886, -4.04e-08, -0.9214, -0.3886, 9.941e-08, -0.9214, -0.3886, 9.941e-08, -0.9214, -0.3886, -4.04e-08, -0.9214, -0.5338, 0.0, -0.8456, -0.5338, 0.0, -0.8456, -0.5338, 0.0, -0.8456, -0.5338, 0.0, -0.8456, -0.1876, -0.7947, -0.5774, -0.1876, -0.7947, -0.5774, -0.1876, -0.7947, -0.5774, -0.6071, -0.7947, 0.0, -0.6071, -0.7947, 0.0, -0.6071, -0.7947, 0.0, 0.4911, -0.7947, -0.3568, 0.4911, -0.7947, -0.3568, 0.4911, -0.7947, -0.3568, 0.4911, -0.7947, 0.3568, 0.4911, -0.7947, 0.3568, 0.4911, -0.7947, 0.3568, -0.1876, -0.7947, 0.5774, -0.1876, -0.7947, 0.5774, -0.1876, -0.7947, 0.5774, -0.9822, -0.1876, 0.0, -0.9822, -0.1876, 0.0, -0.9822, -0.1876, 0.0, -0.3035, -0.1876, -0.9342, -0.3035, -0.1876, -0.9342, -0.3035, -0.1876, -0.9342, 0.7946, -0.1876, -0.5774, 0.7946, -0.1876, -0.5774, 0.7946, -0.1876, -0.5774, 0.7946, -0.1876, 0.5774, 0.7946, -0.1876, 0.5774, 0.7946, -0.1876, 0.5774, -0.3035, -0.1876, 0.9342, -0.3035, -0.1876, 0.9342, -0.3035, -0.1876, 0.9342, -0.7946, 0.1876, -0.5774, -0.7946, 0.1876, -0.5774, -0.7946, 0.1876, -0.5774, 0.3035, 0.1876, -0.9342, 0.3035, 0.1876, -0.9342, 0.3035, 0.1876, -0.9342, 0.9822, 0.1876, -1.49e-07, 0.9822, 0.1876, -1.49e-07, 0.9822, 0.1876, -1.49e-07, 0.3035, 0.1876, 0.9342, 0.3035, 0.1876, 0.9342, 0.3035, 0.1876, 0.9342, -0.7946, 0.1876, 0.5774, -0.7946, 0.1876, 0.5774, -0.7946, 0.1876, 0.5774, -0.4911, 0.7947, -0.3568, -0.4911, 0.7947, -0.3568, -0.4911, 0.7947, -0.3568, 0.1876, 0.7947, -0.5774, 0.1876, 0.7947, -0.5774, 0.1876, 0.7947, -0.5774, 0.6071, 0.7947, -7.695e-07, 0.6071, 0.7947, -7.695e-07, 0.6071, 0.7947, -7.695e-07, 0.1876, 0.7947, 0.5774, 0.1876, 0.7947, 0.5774, 0.1876, 0.7947, 0.5774, -0.4911, 0.7947, 0.3568, -0.4911, 0.7947, 0.3568, -0.4911, 0.7947, 0.3568, -0.6192, -0.4244, -0.6607, -0.6192, -0.4244, -0.6607, -0.6192, -0.4244, -0.6607, -0.1917, 0.04938, -0.9802, -0.1917, 0.04938, -0.9802, -0.1917, 0.04938, -0.9802, -0.3195, -0.8772, 0.3584, 0.3853, -0.9162, 0.1104, 0.8397, -0.4809, 0.252, -0.7997, -0.3631, 0.4782, -0.7997, -0.3631, 0.4782, -0.7997, -0.3631, 0.4782, -0.4837, 0.1485, 0.8625, -0.4837, 0.1485, 0.8625, -0.4837, 0.1485, 0.8625, -0.4737, 0.7446, 0.4702, -0.4737, 0.7446, 0.4702, -0.4737, 0.7446, 0.4702, -0.7835, 0.6014, -0.1565, -0.7835, 0.6014, -0.1565, -0.7835, 0.6014, -0.1565, -0.2933, 0.6833, -0.6686, -0.2933, 0.6833, -0.6686, -0.2933, 0.6833, -0.6686, -0.9849, -0.08322, -0.1516, -0.9849, -0.08322, -0.1516, -0.9849, -0.08322, -0.1516, -0.5647, 0.4992, 0.6572, -0.5647, 0.4992, 0.6572, -0.5647, 0.4992, 0.6572, -0.968, 0.08917, 0.2347, -0.968, 0.08917, 0.2347, -0.968, 0.08917, 0.2347, -0.7492, -0.5861, 0.3087, -0.7492, -0.5861, 0.3087, -0.7492, -0.5861, 0.3087, -0.09659, 0.07737, 0.9923, -0.09659, 0.07737, 0.9923, -0.09659, 0.07737, 0.9923, -0.2106, -0.5934, 0.7769, -0.2106, -0.5934, 0.7769, -0.2106, -0.5934, 0.7769, 0.3748, -0.8181, 0.4362, 0.3748, -0.8181, 0.4362, 0.3748, -0.8181, 0.4362, 0.5593, 0.2672, 0.7847, 0.5593, 0.2672, 0.7847, 0.5593, 0.2672, 0.7847, 0.8506, -0.2863, 0.441, 0.8506, -0.2863, 0.441, 0.8506, -0.2863, 0.441, 0.4966, 0.8063, 0.3214, 0.4966, 0.8063, 0.3214, 0.4966, 0.8063, 0.3214, 0.968, -0.08917, -0.2347, 0.968, -0.08917, -0.2347, 0.968, -0.08917, -0.2347, 0.7492, 0.5861, -0.3087, 0.7492, 0.5861, -0.3087, 0.7492, 0.5861, -0.3087, 0.2106, 0.5934, -0.7769, 0.2106, 0.5934, -0.7769, 0.2106, 0.5934, -0.7769, 0.09659, -0.07737, -0.9923, 0.09659, -0.07737, -0.9923, 0.09659, -0.07737, -0.9923, 0.5647, -0.4992, -0.6572, 0.5647, -0.4992, -0.6572, 0.5647, -0.4992, -0.6572, -0.5593, -0.2672, -0.7847, -0.5593, -0.2672, -0.7847, -0.5593, -0.2672, -0.7847, -0.4966, -0.8063, -0.3214, -0.4966, -0.8063, -0.3214, -0.4966, -0.8063, -0.3214, 0.1981, -0.9497, -0.2426, 0.1981, -0.9497, -0.2426, 0.1981, -0.9497, -0.2426, -0.3748, 0.8181, -0.4362, -0.3748, 0.8181, -0.4362, -0.3748, 0.8181, -0.4362, -0.8506, 0.2863, -0.441, -0.8506, 0.2863, -0.441, -0.8506, 0.2863, -0.441, -0.1981, 0.9497, 0.2426, -0.1981, 0.9497, 0.2426, -0.1981, 0.9497, 0.2426, -0.4488, -0.8114, -0.3745, -0.4488, -0.8114, -0.3745, -0.4488, -0.8114, -0.3745, -0.08155, -0.4672, -0.8804, -0.08155, -0.4672, -0.8804, -0.08155, -0.4672, -0.8804, 0.6003, -0.4323, -0.6728, 0.6003, -0.4323, -0.6728, 0.6003, -0.4323, -0.6728, 0.006191, -0.9893, 0.1458, 0.006191, -0.9893, 0.1458, 0.006191, -0.9893, 0.1458, 0.6546, -0.755, -0.03861, 0.6546, -0.755, -0.03861, 0.6546, -0.755, -0.03861, 0.8571, -0.2666, 0.4407, 0.8571, -0.2666, 0.4407, 0.8571, -0.2666, 0.4407, -0.192, -0.6457, 0.739, -0.192, -0.6457, 0.739, -0.192, -0.6457, 0.739, 0.3339, -0.1991, 0.9213, 0.3339, -0.1991, 0.9213, 0.3339, -0.1991, 0.9213, -0.7694, -0.2555, 0.5855, -0.7694, -0.2555, 0.5855, -0.7694, -0.2555, 0.5855, 0.08155, 0.4672, 0.8804, 0.08155, 0.4672, 0.8804, 0.08155, 0.4672, 0.8804, -0.6003, 0.4323, 0.6728, -0.6003, 0.4323, 0.6728, -0.6003, 0.4323, 0.6728, -0.6546, 0.755, 0.03861, -0.6546, 0.755, 0.03861, -0.6546, 0.755, 0.03861, -0.006191, 0.9893, -0.1458, -0.006191, 0.9893, -0.1458, -0.006191, 0.9893, -0.1458, 0.4488, 0.8114, 0.3745, 0.4488, 0.8114, 0.3745, 0.4488, 0.8114, 0.3745, 0.192, 0.6457, -0.739, 0.192, 0.6457, -0.739, 0.192, 0.6457, -0.739, 0.7694, 0.2555, -0.5855, 0.7694, 0.2555, -0.5855, 0.7694, 0.2555, -0.5855, 0.9281, 0.3579, 0.1027, 0.9281, 0.3579, 0.1027, 0.9281, 0.3579, 0.1027, -0.8571, 0.2666, -0.4407, -0.8571, 0.2666, -0.4407, -0.8571, 0.2666, -0.4407, -0.3339, 0.1991, -0.9213, -0.3339, 0.1991, -0.9213, -0.3339, 0.1991, -0.9213, -0.9281, -0.3579, -0.1027, -0.9281, -0.3579, -0.1027, -0.9281, -0.3579, -0.1027, 0.9703, -0.1677, -0.1741, 0.9703, -0.1677, -0.1741, 0.9703, -0.1677, -0.1741, 0.9703, -0.1677, -0.1741, 0.3776, -0.9186, 0.1171, 0.3776, -0.9186, 0.1171, 0.3776, -0.9186, 0.1171, 0.3776, -0.9186, 0.1171, -0.2073, -0.2071, -0.9561, -0.2073, -0.2071, -0.9561, -0.2073, -0.2071, -0.9561, -0.2073, -0.2071, -0.9561, -0.2073, -0.2071, -0.9561, -0.2073, -0.2071, -0.9561, 0.5928, 0.7509, -0.2912, 0.5928, 0.7509, -0.2912, 0.5928, 0.7509, -0.2912, 0.5928, 0.7509, -0.2912, -0.3776, 0.9186, -0.1171, -0.3776, 0.9186, -0.1171, -0.3776, 0.9186, -0.1171, -0.3776, 0.9186, -0.1171, -0.9703, 0.1677, 0.1741, -0.9703, 0.1677, 0.1741, -0.9703, 0.1677, 0.1741, -0.9703, 0.1677, 0.1741, -0.5928, -0.7509, 0.2912, -0.5928, -0.7509, 0.2912, -0.5928, -0.7509, 0.2912, -0.5928, -0.7509, 0.2912, 0.2073, 0.2071, 0.9561, 0.2073, 0.2071, 0.9561, 0.2073, 0.2071, 0.9561, 0.2073, 0.2071, 0.9561, 0.2073, 0.2071, 0.9561, 0.2073, 0.2071, 0.9561, -0.6195, 0.00542, 0.785, -0.4349, -0.5878, 0.6822, 0.0445, -0.6981, 0.7146, 0.03332, 0.6645, 0.7465, -0.3648, 0.6338, 0.6821, -0.7236, 0.003783, 0.6902, -0.5647, 0.006173, 0.8252, -0.3488, 0.7286, 0.5895, -0.3488, 0.7286, 0.5895, -0.3488, 0.7286, 0.5895, -0.3488, 0.7286, 0.5895, -0.3749, -0.2216, 0.9002, -0.3749, -0.2216, 0.9002, -0.3749, -0.2216, 0.9002, -0.3749, -0.2216, 0.9002, 0.9081, 0.1074, 0.4046, 0.9081, 0.1074, 0.4046, 0.9081, 0.1074, 0.4046, 0.9081, 0.1074, 0.4046, 0.9081, 0.1074, 0.4046, 0.9081, 0.1074, 0.4046, 0.02608, 0.9501, -0.3107, 0.02608, 0.9501, -0.3107, 0.02608, 0.9501, -0.3107, 0.02608, 0.9501, -0.3107, 0.3749, 0.2216, -0.9002, 0.3749, 0.2216, -0.9002, 0.3749, 0.2216, -0.9002, 0.3749, 0.2216, -0.9002, 0.3488, -0.7286, -0.5895, 0.3488, -0.7286, -0.5895, 0.3488, -0.7286, -0.5895, 0.3488, -0.7286, -0.5895, -0.02608, -0.9502, 0.3107, -0.02608, -0.9502, 0.3107, -0.02608, -0.9502, 0.3107, -0.02608, -0.9502, 0.3107, -0.9081, -0.1074, -0.4046, -0.9081, -0.1074, -0.4046, -0.9081, -0.1074, -0.4046, -0.9081, -0.1074, -0.4046, -0.9081, -0.1074, -0.4046, -0.9081, -0.1074, -0.4046, 0.6336, -0.1677, -0.7553, 0.6336, -0.1677, -0.7553, 0.6336, -0.1677, -0.7553, 0.6336, -0.1677, -0.7553, 0.3649, -0.9186, -0.152, 0.3649, -0.9186, -0.152, 0.3649, -0.9186, -0.152, 0.3649, -0.9186, -0.152, -0.7717, -0.2071, -0.6013, -0.7717, -0.2071, -0.6013, -0.7717, -0.2071, -0.6013, -0.7717, -0.2071, -0.6013, -0.7717, -0.2071, -0.6013, -0.7717, -0.2071, -0.6013, 0.2687, 0.7509, -0.6033, 0.2687, 0.7509, -0.6033, 0.2687, 0.7509, -0.6033, 0.2687, 0.7509, -0.6033, -0.3649, 0.9186, 0.152, -0.3649, 0.9186, 0.152, -0.3649, 0.9186, 0.152, -0.3649, 0.9186, 0.152, -0.6336, 0.1677, 0.7553, -0.6336, 0.1677, 0.7553, -0.6336, 0.1677, 0.7553, -0.6336, 0.1677, 0.7553, -0.2686, -0.7509, 0.6033, -0.2686, -0.7509, 0.6033, -0.2686, -0.7509, 0.6033, -0.2686, -0.7509, 0.6033, 0.7717, 0.2071, 0.6013, 0.7717, 0.2071, 0.6013, 0.7717, 0.2071, 0.6013, 0.7717, 0.2071, 0.6013, 0.7717, 0.2071, 0.6013, 0.7717, 0.2071, 0.6013, -0.2476, -0.7915, 0.5588, -0.2476, -0.7915, 0.5588, -0.2476, -0.7915, 0.5588, -0.2476, -0.7915, 0.5588, -0.3953, 0.1336, 0.9088, -0.3953, 0.1336, 0.9088, -0.3953, 0.1336, 0.9088, -0.3953, 0.1336, 0.9088, -0.9167, 0.0047, -0.3995, -0.9167, 0.0047, -0.3995, -0.9167, 0.0047, -0.3995, -0.9167, 0.0047, -0.3995, -0.9167, 0.0047, -0.3995, -0.9167, 0.0047, -0.3995, 0.1478, -0.925, -0.35, 0.1478, -0.925, -0.35, 0.1478, -0.925, -0.35, 0.1478, -0.925, -0.35, 0.3953, -0.1336, -0.9088, 0.3953, -0.1336, -0.9088, 0.3953, -0.1336, -0.9088, 0.3953, -0.1336, -0.9088, 0.2476, 0.7915, -0.5588, 0.2476, 0.7915, -0.5588, 0.2476, 0.7915, -0.5588, 0.2476, 0.7915, -0.5588, -0.1478, 0.925, 0.35, -0.1478, 0.925, 0.35, -0.1478, 0.925, 0.35, -0.1478, 0.925, 0.35, 0.9167, -0.0047, 0.3995, 0.9167, -0.0047, 0.3995, 0.9167, -0.0047, 0.3995, 0.9167, -0.0047, 0.3995, 0.9167, -0.0047, 0.3995, 0.9167, -0.0047, 0.3995, -0.6195, 0.00542, 0.785, -0.5647, 0.006173, 0.8252, -0.8985, -1.048e-07, 0.4389, -0.8985, -9.814e-08, 0.4389, -0.4349, -0.5878, 0.6822, -0.6195, 0.00542, 0.785, -0.8985, -9.814e-08, 0.4389, -0.8985, -1.963e-07, 0.4389, -0.5647, 0.006173, 0.8252, -0.7236, 0.003783, 0.6902, -0.8985, -1.048e-07, 0.4389, -0.8985, -1.048e-07, 0.4389, -0.7236, 0.003783, 0.6902, -0.3648, 0.6338, 0.6821, -0.8985, 0.0, 0.4389, -0.8985, -1.048e-07, 0.4389, 0.9698, -0.0401, 0.2408, 0.8056, 0.5846, 0.0962, 0.2079, 0.9151, 0.3455, 0.3853, -0.9162, 0.1104, -0.2079, -0.9151, -0.3455, 0.8684, -0.4907, 0.07094, 0.8056, 0.5846, 0.0962, 0.9959, -0.04899, 0.07552, 0.3195, 0.8772, -0.3584, 0.8684, -0.4907, 0.07094, 0.9959, -0.04899, 0.07552, 0.8056, 0.5846, 0.0962, 0.9698, -0.0401, 0.2408, 0.8397, -0.4809, 0.252, 0.3853, -0.9162, 0.1104, 0.1246, 3.08e-08, -0.9922, 0.1246, 7.566e-08, -0.9922, 0.1246, 7.209e-08, -0.9922, 0.1246, 3.717e-08, -0.9922, 0.1246, 7.566e-08, -0.9922, 0.1246, 2.768e-08, -0.9922, 0.1246, 2.768e-08, -0.9922, 0.1246, 7.209e-08, -0.9922, 0.1246, -1.606e-08, -0.9922, 0.1246, 3.08e-08, -0.9922, 0.1246, 3.717e-08, -0.9922, 0.1246, -1.8e-08, -0.9922, -0.001165, -1.0, 8.662e-05, -0.001165, -1.0, 8.662e-05, -0.001165, -1.0, 8.662e-05, -0.001165, -1.0, 8.662e-05, -0.001165, -1.0, 8.662e-05, 0.0445, -0.6981, 0.7146, -0.4349, -0.5878, 0.6822, -0.001165, -1.0, 8.662e-05, -0.001165, -1.0, 8.662e-05, -0.001165, -1.0, 8.662e-05, -0.001165, -1.0, 8.662e-05, 0.1246, -1.606e-08, -0.9922, 0.1246, -1.8e-08, -0.9922, 0.1246, 6.146e-09, -0.9922, 0.1246, 6.146e-09, -0.9922])] * 3)])

# ---- objects
ob_cake = bpy.data.objects.new('Cake', me_mesh_129)

# ---- transforms, parenting, visibility, modifiers, constraints
ob_cake.location = (0.0, 0.0, 0.0)
ob_cake.rotation_euler = (1.571, -0.0, 0.0)
ob_cake.scale = (0.01, 0.01, 0.01)
ob_cake.color = (0.8, 0.8, 0.8, 1.0)

# ---- collection membership
col_collection.objects.link(ob_cake)

# ---- scene / render settings (as saved in the file)
scene.frame_start = 1; scene.frame_end = 250; scene.frame_set(1)
scene.render.engine = 'BLENDER_EEVEE_NEXT'
scene.cycles.sampling_pattern = 'TABULATED_SOBOL'
scene.cycles.use_light_tree = False
scene.view_settings.view_transform = 'Standard'
bpy.context.view_layer.update()

# ---- added for rendering (the .blend has no active camera and no usable light): camera, sun
cam_auto = bpy.data.cameras.new('AutoCamera')
cam_auto.lens = 50.0
cam_auto.sensor_width = 36.0
cam_auto.clip_end = 1000.0
ob_auto_camera = bpy.data.objects.new('AutoCamera', cam_auto)
scene.collection.objects.link(ob_auto_camera)
ob_auto_camera.location = (0.163317, -0.206143, 0.196192)
ob_auto_camera.rotation_euler = (1.09748, -7.21219e-08, 0.694738)
scene.camera = ob_auto_camera
light_auto_sun = bpy.data.lights.new('AutoSun', 'SUN')
light_auto_sun.energy = 3.0
light_auto_sun.angle = 0.0523599
ob_auto_sun = bpy.data.objects.new('AutoSun', light_auto_sun)
scene.collection.objects.link(ob_auto_sun)
ob_auto_sun.rotation_euler = (0.872665, 0.174533, 0.523599)
bpy.context.view_layer.update()
